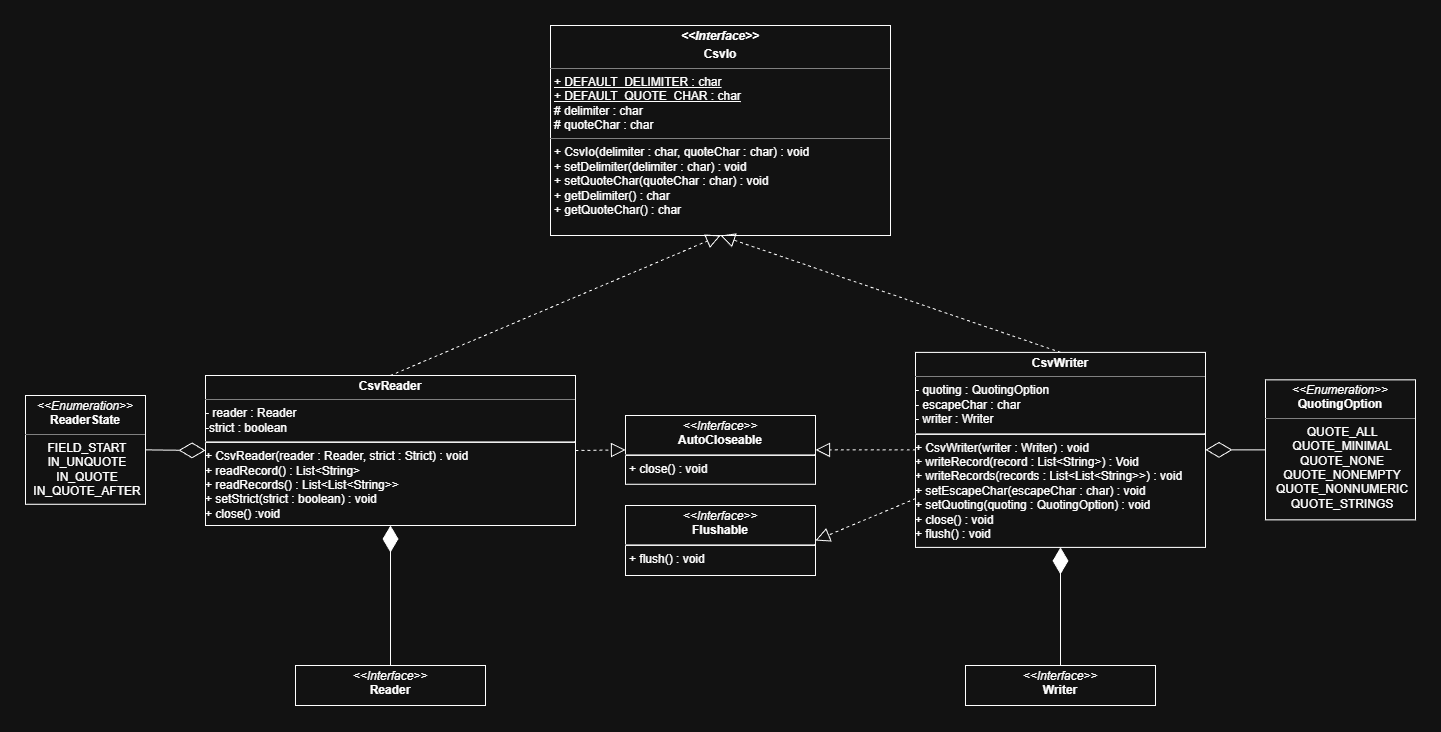

The diagram above was exported from draw.io. Its source (the exported page's mxGraphModel, read from the mxfile embedded in the PNG):
<mxGraphModel dx="1501" dy="788" grid="1" gridSize="10" guides="1" tooltips="1" connect="1" arrows="1" fold="1" page="1" pageScale="1" pageWidth="850" pageHeight="1100" math="0" shadow="0">
  <root>
    <mxCell id="0" />
    <mxCell id="1" parent="0" />
    <mxCell id="MlAeXzg-cey-aNR3si-0-1" parent="1" style="verticalAlign=top;align=left;overflow=fill;html=1;whiteSpace=wrap;" value="&lt;p style=&quot;margin:0px;margin-top:4px;text-align:center;&quot;&gt;&lt;b&gt;&lt;i&gt;&amp;lt;&amp;lt;Interface&amp;gt;&amp;gt;&lt;/i&gt;&lt;/b&gt;&lt;/p&gt;&lt;p style=&quot;margin:0px;margin-top:4px;text-align:center;&quot;&gt;&lt;b&gt;CsvIo&lt;/b&gt;&lt;/p&gt;&lt;hr size=&quot;1&quot; style=&quot;border-style:solid;&quot;&gt;&lt;p style=&quot;margin:0px;margin-left:4px;&quot;&gt;&lt;u&gt;+ DEFAULT_DELIMITER : char&lt;/u&gt;&lt;/p&gt;&lt;p style=&quot;margin:0px;margin-left:4px;&quot;&gt;&lt;u&gt;+ DEFAULT_QUOTE_CHAR : char&lt;/u&gt;&lt;/p&gt;&lt;p style=&quot;margin:0px;margin-left:4px;&quot;&gt;# delimiter : char&lt;/p&gt;&lt;p style=&quot;margin:0px;margin-left:4px;&quot;&gt;# quoteChar : char&lt;/p&gt;&lt;hr size=&quot;1&quot; style=&quot;border-style:solid;&quot;&gt;&lt;p style=&quot;margin:0px;margin-left:4px;&quot;&gt;+ CsvIo(delimiter : char, quoteChar : char) : void&lt;/p&gt;&lt;p style=&quot;margin: 0px 0px 0px 4px;&quot;&gt;+ setDelimiter(delimiter : char) : void&lt;/p&gt;&lt;p style=&quot;margin:0px;margin-left:4px;&quot;&gt;+ setQuoteChar(quoteChar : char) : void&lt;/p&gt;&lt;p style=&quot;margin: 0px 0px 0px 4px;&quot;&gt;+ getDelimiter() : char&lt;/p&gt;&lt;p style=&quot;margin: 0px 0px 0px 4px;&quot;&gt;+ getQuoteChar() : char&lt;/p&gt;&lt;div&gt;&lt;br&gt;&lt;/div&gt;&lt;div&gt;&lt;br&gt;&lt;/div&gt;" vertex="1">
      <mxGeometry height="210" width="340" x="765" y="140" as="geometry" />
    </mxCell>
    <mxCell id="MlAeXzg-cey-aNR3si-0-2" parent="1" style="verticalAlign=top;align=left;overflow=fill;html=1;whiteSpace=wrap;" value="&lt;p style=&quot;margin:0px;margin-top:4px;text-align:center;&quot;&gt;&lt;b&gt;CsvReader&lt;/b&gt;&lt;/p&gt;&lt;hr size=&quot;1&quot; style=&quot;border-style:solid;&quot;&gt;- reader : Reader&lt;div&gt;-strict : boolean&lt;br&gt;&lt;hr&gt;+ CsvReader(reader : Reader, strict : Strict) : void&lt;div&gt;+ readRecord() : List&amp;lt;String&amp;gt;&lt;/div&gt;&lt;div&gt;+ readRecords() : List&amp;lt;List&amp;lt;String&amp;gt;&amp;gt;&lt;/div&gt;&lt;div&gt;+ setStrict(strict : boolean) : void&lt;/div&gt;&lt;div&gt;+ close() :void&lt;/div&gt;&lt;/div&gt;" vertex="1">
      <mxGeometry height="150" width="370" x="420" y="490" as="geometry" />
    </mxCell>
    <mxCell id="MlAeXzg-cey-aNR3si-0-3" parent="1" style="verticalAlign=top;align=left;overflow=fill;html=1;whiteSpace=wrap;" value="&lt;p style=&quot;margin:0px;margin-top:4px;text-align:center;&quot;&gt;&lt;b&gt;CsvWriter&lt;/b&gt;&lt;/p&gt;&lt;hr size=&quot;1&quot; style=&quot;border-style:solid;&quot;&gt;&lt;p style=&quot;margin:0px;margin-left:4px;&quot;&gt;&lt;/p&gt;- quoting : QuotingOption&lt;div&gt;- escapeChar : char&lt;/div&gt;&lt;div&gt;- writer : Writer&lt;br&gt;&lt;hr&gt;+ CsvWriter(writer : Writer) : void&lt;/div&gt;&lt;div&gt;+ writeRecord(record : List&amp;lt;String&amp;gt;) : Void&lt;/div&gt;&lt;div&gt;+ writeRecords(records : List&amp;lt;List&amp;lt;String&amp;gt;&amp;gt;) : void&lt;/div&gt;&lt;div&gt;+ setEscapeChar(escapeChar : char) : void&lt;/div&gt;&lt;div&gt;+ setQuoting(quoting : QuotingOption) : void&lt;/div&gt;&lt;div&gt;+ close() : void&lt;/div&gt;&lt;div&gt;+ flush() : void&lt;/div&gt;" vertex="1">
      <mxGeometry height="195" width="290" x="1130" y="466.88" as="geometry" />
    </mxCell>
    <mxCell id="MlAeXzg-cey-aNR3si-0-4" edge="1" parent="1" source="MlAeXzg-cey-aNR3si-0-2" style="endArrow=block;dashed=1;endFill=0;endSize=12;html=1;rounded=0;fontSize=12;curved=1;exitX=0.5;exitY=0;exitDx=0;exitDy=0;entryX=0.5;entryY=1;entryDx=0;entryDy=0;" target="MlAeXzg-cey-aNR3si-0-1" value="">
      <mxGeometry relative="1" width="160" as="geometry">
        <mxPoint x="1105" y="480" as="sourcePoint" />
        <mxPoint x="1265" y="480" as="targetPoint" />
      </mxGeometry>
    </mxCell>
    <mxCell id="MlAeXzg-cey-aNR3si-0-5" edge="1" parent="1" source="MlAeXzg-cey-aNR3si-0-3" style="endArrow=block;dashed=1;endFill=0;endSize=12;html=1;rounded=0;fontSize=12;curved=1;exitX=0.5;exitY=0;exitDx=0;exitDy=0;entryX=0.5;entryY=1;entryDx=0;entryDy=0;" target="MlAeXzg-cey-aNR3si-0-1" value="">
      <mxGeometry relative="1" width="160" as="geometry">
        <mxPoint x="1045" y="600" as="sourcePoint" />
        <mxPoint x="1235" y="480" as="targetPoint" />
      </mxGeometry>
    </mxCell>
    <mxCell id="MlAeXzg-cey-aNR3si-0-6" parent="1" style="verticalAlign=top;align=left;overflow=fill;html=1;whiteSpace=wrap;" value="&lt;p style=&quot;margin:0px;margin-top:4px;text-align:center;&quot;&gt;&lt;i&gt;&amp;lt;&amp;lt;Enumeration&amp;gt;&amp;gt;&lt;/i&gt;&lt;br&gt;&lt;b&gt;QuotingOption&lt;/b&gt;&lt;/p&gt;&lt;hr size=&quot;1&quot; style=&quot;border-style:solid;&quot;&gt;&lt;p style=&quot;text-align: center; margin: 0px 0px 0px 4px;&quot;&gt;QUOTE_ALL&lt;/p&gt;&lt;p style=&quot;text-align: center; margin: 0px 0px 0px 4px;&quot;&gt;QUOTE_MINIMAL&lt;/p&gt;&lt;p style=&quot;text-align: center; margin: 0px 0px 0px 4px;&quot;&gt;QUOTE_NONE&lt;/p&gt;&lt;p style=&quot;text-align: center; margin: 0px 0px 0px 4px;&quot;&gt;QUOTE_NONEMPTY&lt;/p&gt;&lt;p style=&quot;text-align: center; margin: 0px 0px 0px 4px;&quot;&gt;QUOTE_NONNUMERIC&lt;/p&gt;&lt;p style=&quot;text-align: center; margin: 0px 0px 0px 4px;&quot;&gt;QUOTE_STRINGS&lt;/p&gt;" vertex="1">
      <mxGeometry height="140" width="150" x="1480" y="494.37" as="geometry" />
    </mxCell>
    <mxCell id="MlAeXzg-cey-aNR3si-0-8" edge="1" parent="1" source="MlAeXzg-cey-aNR3si-0-6" style="endArrow=diamondThin;endFill=0;endSize=24;html=1;rounded=0;exitX=0;exitY=0.5;exitDx=0;exitDy=0;entryX=1;entryY=0.5;entryDx=0;entryDy=0;" target="MlAeXzg-cey-aNR3si-0-3" value="">
      <mxGeometry relative="1" width="160" as="geometry">
        <mxPoint x="905" y="380" as="sourcePoint" />
        <mxPoint x="1065" y="380" as="targetPoint" />
      </mxGeometry>
    </mxCell>
    <mxCell id="MlAeXzg-cey-aNR3si-0-9" parent="1" style="verticalAlign=top;align=left;overflow=fill;html=1;whiteSpace=wrap;" value="&lt;p style=&quot;margin:0px;margin-top:4px;text-align:center;&quot;&gt;&lt;i&gt;&amp;lt;&amp;lt;Interface&amp;gt;&amp;gt;&lt;/i&gt;&lt;br&gt;&lt;b&gt;Reader&lt;/b&gt;&lt;/p&gt;&lt;p style=&quot;margin:0px;margin-left:4px;&quot;&gt;&lt;br&gt;&lt;/p&gt;" vertex="1">
      <mxGeometry height="40" width="190" x="510" y="780" as="geometry" />
    </mxCell>
    <mxCell id="MlAeXzg-cey-aNR3si-0-10" parent="1" style="verticalAlign=top;align=left;overflow=fill;html=1;whiteSpace=wrap;" value="&lt;p style=&quot;margin:0px;margin-top:4px;text-align:center;&quot;&gt;&lt;i&gt;&amp;lt;&amp;lt;Interface&amp;gt;&amp;gt;&lt;/i&gt;&lt;br&gt;&lt;b&gt;Writer&lt;/b&gt;&lt;/p&gt;&lt;p style=&quot;margin:0px;margin-left:4px;&quot;&gt;&lt;br&gt;&lt;/p&gt;" vertex="1">
      <mxGeometry height="40" width="190" x="1180" y="780" as="geometry" />
    </mxCell>
    <mxCell id="MlAeXzg-cey-aNR3si-0-12" edge="1" parent="1" source="MlAeXzg-cey-aNR3si-0-9" style="endArrow=diamondThin;endFill=1;endSize=24;html=1;rounded=0;exitX=0.5;exitY=0;exitDx=0;exitDy=0;entryX=0.5;entryY=1;entryDx=0;entryDy=0;" target="MlAeXzg-cey-aNR3si-0-2" value="">
      <mxGeometry relative="1" width="160" as="geometry">
        <mxPoint x="945" y="530" as="sourcePoint" />
        <mxPoint x="1105" y="530" as="targetPoint" />
      </mxGeometry>
    </mxCell>
    <mxCell id="MlAeXzg-cey-aNR3si-0-13" edge="1" parent="1" source="MlAeXzg-cey-aNR3si-0-10" style="endArrow=diamondThin;endFill=1;endSize=24;html=1;rounded=0;exitX=0.5;exitY=0;exitDx=0;exitDy=0;entryX=0.5;entryY=1;entryDx=0;entryDy=0;" target="MlAeXzg-cey-aNR3si-0-3" value="">
      <mxGeometry relative="1" width="160" as="geometry">
        <mxPoint x="945" y="530" as="sourcePoint" />
        <mxPoint x="1105" y="530" as="targetPoint" />
      </mxGeometry>
    </mxCell>
    <mxCell id="MlAeXzg-cey-aNR3si-0-14" parent="1" style="verticalAlign=top;align=left;overflow=fill;html=1;whiteSpace=wrap;" value="&lt;p style=&quot;margin:0px;margin-top:4px;text-align:center;&quot;&gt;&lt;i&gt;&amp;lt;&amp;lt;Interface&amp;gt;&amp;gt;&lt;/i&gt;&lt;br&gt;&lt;b&gt;AutoCloseable&lt;/b&gt;&lt;/p&gt;&lt;hr&gt;&lt;p style=&quot;margin:0px;margin-left:4px;&quot;&gt;+ close() : void&lt;/p&gt;" vertex="1">
      <mxGeometry height="68.75" width="190" x="840" y="530" as="geometry" />
    </mxCell>
    <mxCell id="MlAeXzg-cey-aNR3si-0-16" edge="1" parent="1" source="MlAeXzg-cey-aNR3si-0-3" style="endArrow=block;dashed=1;endFill=0;endSize=12;html=1;rounded=0;fontSize=12;curved=1;exitX=0;exitY=0.5;exitDx=0;exitDy=0;entryX=1;entryY=0.5;entryDx=0;entryDy=0;" target="MlAeXzg-cey-aNR3si-0-14" value="">
      <mxGeometry relative="1" width="160" as="geometry">
        <mxPoint x="1495" y="605" as="sourcePoint" />
        <mxPoint x="1240" y="450" as="targetPoint" />
      </mxGeometry>
    </mxCell>
    <mxCell id="MlAeXzg-cey-aNR3si-0-17" edge="1" parent="1" source="MlAeXzg-cey-aNR3si-0-2" style="endArrow=block;dashed=1;endFill=0;endSize=12;html=1;rounded=0;fontSize=12;curved=1;exitX=1;exitY=0.5;exitDx=0;exitDy=0;entryX=0;entryY=0.5;entryDx=0;entryDy=0;" target="MlAeXzg-cey-aNR3si-0-14" value="">
      <mxGeometry relative="1" width="160" as="geometry">
        <mxPoint x="1290" y="580" as="sourcePoint" />
        <mxPoint x="1190" y="580" as="targetPoint" />
      </mxGeometry>
    </mxCell>
    <mxCell id="MlAeXzg-cey-aNR3si-0-18" parent="1" style="verticalAlign=top;align=left;overflow=fill;html=1;whiteSpace=wrap;" value="&lt;p style=&quot;margin:0px;margin-top:4px;text-align:center;&quot;&gt;&lt;i&gt;&amp;lt;&amp;lt;Interface&amp;gt;&amp;gt;&lt;/i&gt;&lt;br&gt;&lt;b&gt;Flushable&lt;/b&gt;&lt;/p&gt;&lt;hr&gt;&lt;p style=&quot;margin:0px;margin-left:4px;&quot;&gt;+ flush() : void&lt;/p&gt;" vertex="1">
      <mxGeometry height="70" width="190" x="840" y="620" as="geometry" />
    </mxCell>
    <mxCell id="MlAeXzg-cey-aNR3si-0-19" edge="1" parent="1" source="MlAeXzg-cey-aNR3si-0-3" style="endArrow=block;dashed=1;endFill=0;endSize=12;html=1;rounded=0;fontSize=12;curved=1;exitX=0;exitY=0.75;exitDx=0;exitDy=0;entryX=1;entryY=0.5;entryDx=0;entryDy=0;" target="MlAeXzg-cey-aNR3si-0-18" value="">
      <mxGeometry relative="1" width="160" as="geometry">
        <mxPoint x="1180" y="590" as="sourcePoint" />
        <mxPoint x="1080" y="590" as="targetPoint" />
      </mxGeometry>
    </mxCell>
    <mxCell id="MlAeXzg-cey-aNR3si-0-20" parent="1" style="verticalAlign=top;align=left;overflow=fill;html=1;whiteSpace=wrap;" value="&lt;p style=&quot;margin:0px;margin-top:4px;text-align:center;&quot;&gt;&lt;i&gt;&amp;lt;&amp;lt;Enumeration&amp;gt;&amp;gt;&lt;/i&gt;&lt;br&gt;&lt;b&gt;ReaderState&lt;/b&gt;&lt;/p&gt;&lt;hr size=&quot;1&quot; style=&quot;border-style:solid;&quot;&gt;&lt;p style=&quot;text-align: center; margin: 0px 0px 0px 4px;&quot;&gt;FIELD_START&lt;/p&gt;&lt;p style=&quot;text-align: center; margin: 0px 0px 0px 4px;&quot;&gt;IN_UNQUOTE&lt;/p&gt;&lt;p style=&quot;text-align: center; margin: 0px 0px 0px 4px;&quot;&gt;IN_QUOTE&lt;/p&gt;&lt;p style=&quot;text-align: center; margin: 0px 0px 0px 4px;&quot;&gt;IN_QUOTE_AFTER&lt;/p&gt;" vertex="1">
      <mxGeometry height="108.75" width="120" x="240" y="510" as="geometry" />
    </mxCell>
    <mxCell id="MlAeXzg-cey-aNR3si-0-22" edge="1" parent="1" source="MlAeXzg-cey-aNR3si-0-20" style="endArrow=diamondThin;endFill=0;endSize=24;html=1;rounded=0;exitX=1;exitY=0.5;exitDx=0;exitDy=0;entryX=0;entryY=0.5;entryDx=0;entryDy=0;" target="MlAeXzg-cey-aNR3si-0-2" value="">
      <mxGeometry relative="1" width="160" as="geometry">
        <mxPoint x="710" y="570" as="sourcePoint" />
        <mxPoint x="870" y="570" as="targetPoint" />
      </mxGeometry>
    </mxCell>
  </root>
</mxGraphModel>